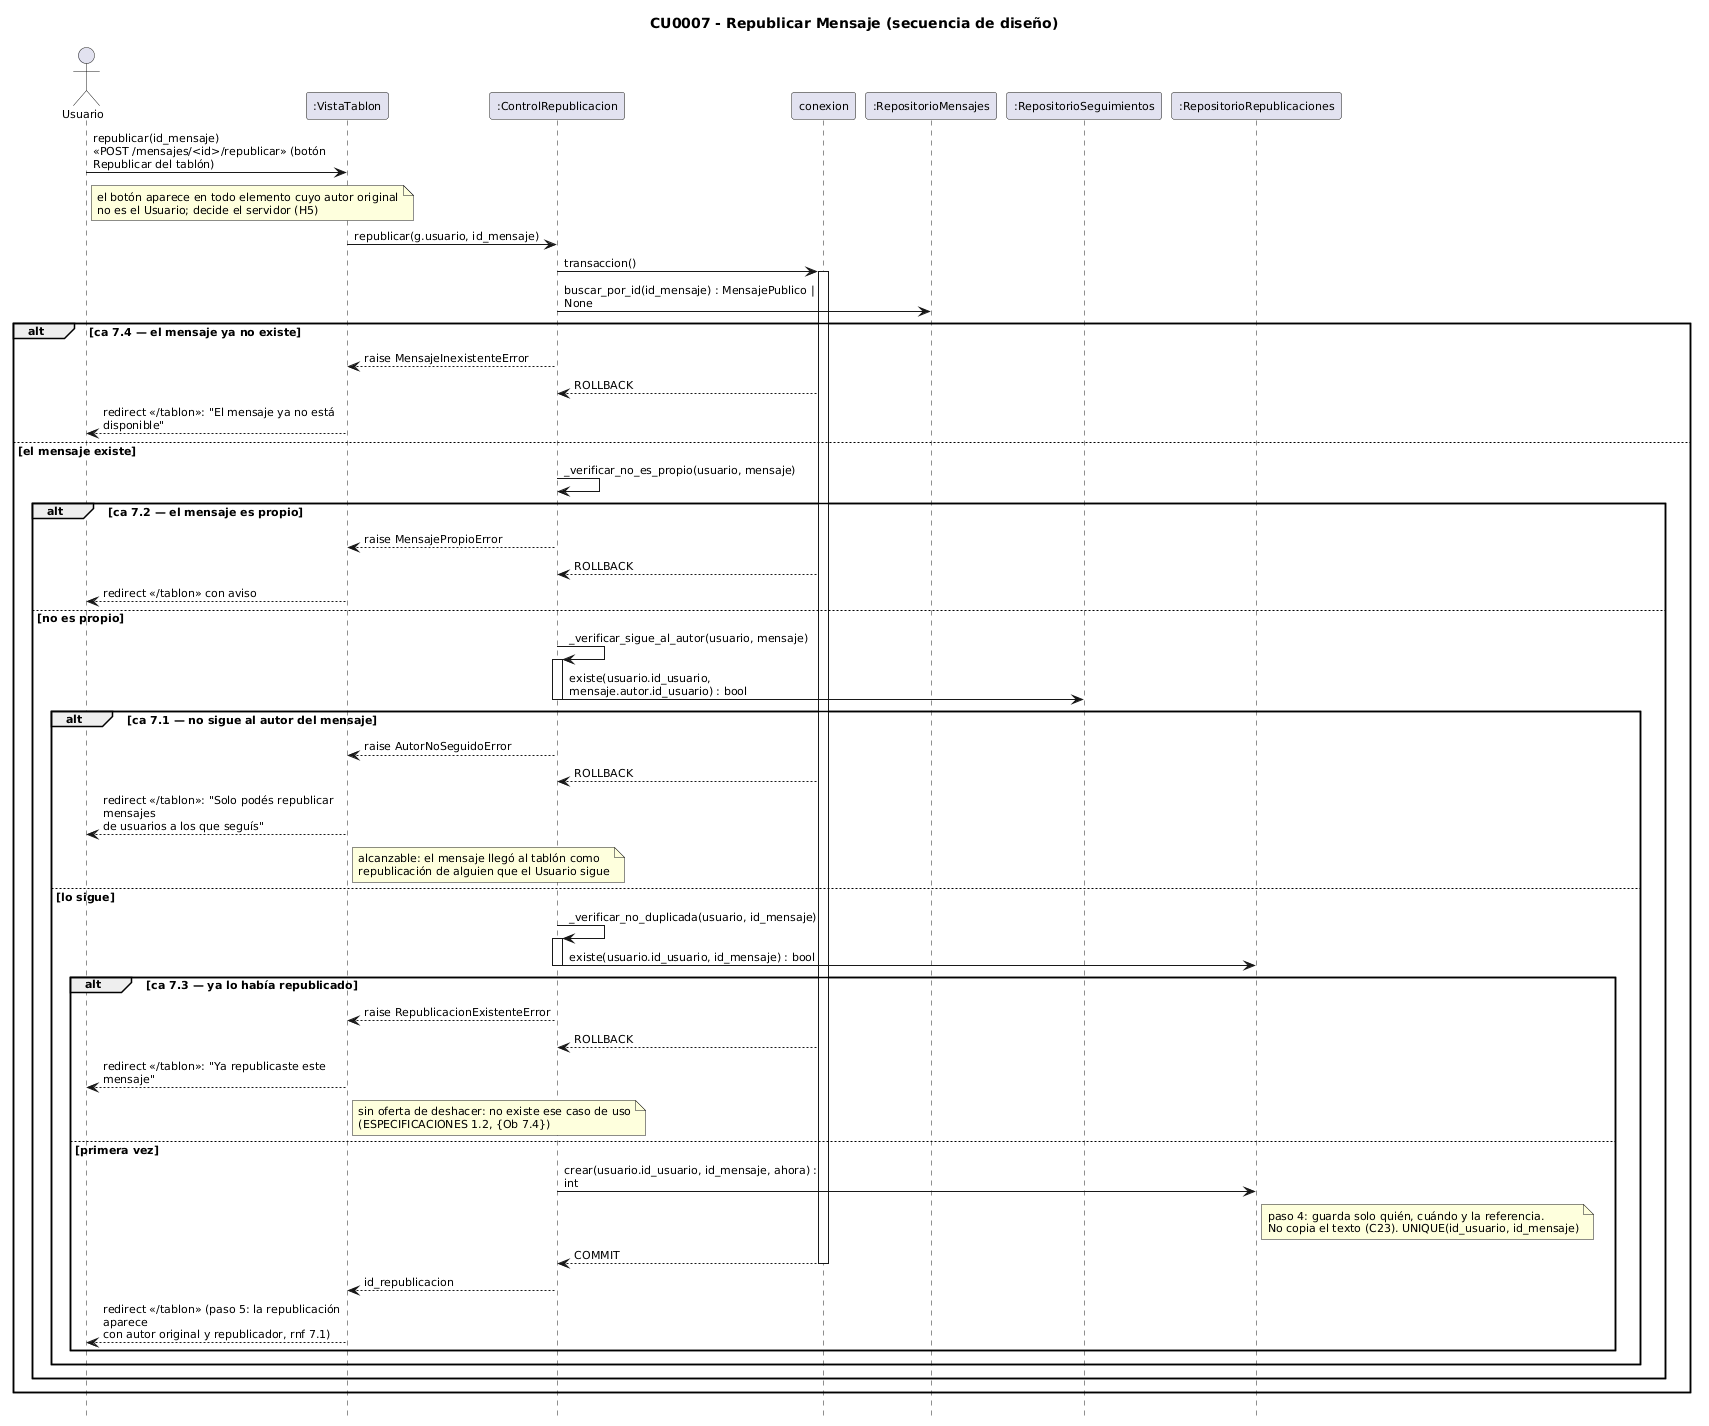

The diagram above was rendered by PlantUML. Its source (embedded in the PNG):
@startuml
skinparam shadowing false
skinparam defaultFontSize 11
skinparam sequenceMessageAlign left
skinparam responseMessageBelowArrow true
skinparam maxMessageSize 260
hide footbox
title CU0007 - Republicar Mensaje (secuencia de diseño)
actor Usuario as ACT
participant ":VistaTablon" as V
participant ":ControlRepublicacion" as C
participant "conexion" as CX
participant ":RepositorioMensajes" as RM
participant ":RepositorioSeguimientos" as RS
participant ":RepositorioRepublicaciones" as RR

ACT -> V : republicar(id_mensaje)\n«POST /mensajes/<id>/republicar» (botón Republicar del tablón)
note right of ACT : el botón aparece en todo elemento cuyo autor original\nno es el Usuario; decide el servidor (H5)
V -> C : republicar(g.usuario, id_mensaje)
C -> CX : transaccion()
activate CX
C -> RM : buscar_por_id(id_mensaje) : MensajePublico | None
alt ca 7.4 — el mensaje ya no existe
  C --> V : raise MensajeInexistenteError
  CX --> C : ROLLBACK
  V --> ACT : redirect «/tablon»: "El mensaje ya no está disponible"
else el mensaje existe
  C -> C : _verificar_no_es_propio(usuario, mensaje)
  alt ca 7.2 — el mensaje es propio
    C --> V : raise MensajePropioError
    CX --> C : ROLLBACK
    V --> ACT : redirect «/tablon» con aviso
  else no es propio
    C -> C : _verificar_sigue_al_autor(usuario, mensaje)
    activate C
    C -> RS : existe(usuario.id_usuario, mensaje.autor.id_usuario) : bool
    deactivate C
    alt ca 7.1 — no sigue al autor del mensaje
      C --> V : raise AutorNoSeguidoError
      CX --> C : ROLLBACK
      V --> ACT : redirect «/tablon»: "Solo podés republicar mensajes\nde usuarios a los que seguís"
      note right of V : alcanzable: el mensaje llegó al tablón como\nrepublicación de alguien que el Usuario sigue
    else lo sigue
      C -> C : _verificar_no_duplicada(usuario, id_mensaje)
      activate C
      C -> RR : existe(usuario.id_usuario, id_mensaje) : bool
      deactivate C
      alt ca 7.3 — ya lo había republicado
        C --> V : raise RepublicacionExistenteError
        CX --> C : ROLLBACK
        V --> ACT : redirect «/tablon»: "Ya republicaste este mensaje"
        note right of V : sin oferta de deshacer: no existe ese caso de uso\n(ESPECIFICACIONES 1.2, {Ob 7.4})
      else primera vez
        C -> RR : crear(usuario.id_usuario, id_mensaje, ahora) : int
        note right of RR : paso 4: guarda solo quién, cuándo y la referencia.\nNo copia el texto (C23). UNIQUE(id_usuario, id_mensaje)
        CX --> C : COMMIT
        deactivate CX
        C --> V : id_republicacion
        V --> ACT : redirect «/tablon» (paso 5: la republicación aparece\ncon autor original y republicador, rnf 7.1)
      end
    end
  end
end
@enduml